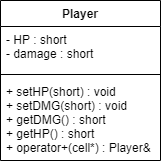

The diagram above was exported from draw.io. Its source (the exported page's mxGraphModel, read from the mxfile embedded in the PNG):
<mxGraphModel dx="351" dy="392" grid="1" gridSize="10" guides="1" tooltips="1" connect="1" arrows="1" fold="1" page="1" pageScale="1" pageWidth="827" pageHeight="1169" math="0" shadow="0">
  <root>
    <mxCell id="0" />
    <mxCell id="1" parent="0" />
    <mxCell id="UA-WL8V09nM_1LfDuTa7-36" value="Player" style="swimlane;fontStyle=1;align=center;verticalAlign=top;childLayout=stackLayout;horizontal=1;startSize=26;horizontalStack=0;resizeParent=1;resizeParentMax=0;resizeLast=0;collapsible=1;marginBottom=0;" vertex="1" parent="1">
      <mxGeometry x="300" y="220" width="160" height="160" as="geometry" />
    </mxCell>
    <mxCell id="UA-WL8V09nM_1LfDuTa7-37" value="- HP : short&#10;- damage : short" style="text;strokeColor=none;fillColor=none;align=left;verticalAlign=top;spacingLeft=4;spacingRight=4;overflow=hidden;rotatable=0;points=[[0,0.5],[1,0.5]];portConstraint=eastwest;" vertex="1" parent="UA-WL8V09nM_1LfDuTa7-36">
      <mxGeometry y="26" width="160" height="44" as="geometry" />
    </mxCell>
    <mxCell id="UA-WL8V09nM_1LfDuTa7-38" value="" style="line;strokeWidth=1;fillColor=none;align=left;verticalAlign=middle;spacingTop=-1;spacingLeft=3;spacingRight=3;rotatable=0;labelPosition=right;points=[];portConstraint=eastwest;" vertex="1" parent="UA-WL8V09nM_1LfDuTa7-36">
      <mxGeometry y="70" width="160" height="8" as="geometry" />
    </mxCell>
    <mxCell id="UA-WL8V09nM_1LfDuTa7-39" value="+ setHP(short) : void&#10;+ setDMG(short) : void&#10;+ getDMG() : short&#10;+ getHP() : short&#10;+ operator+(cell*) : Player&amp;" style="text;strokeColor=none;fillColor=none;align=left;verticalAlign=top;spacingLeft=4;spacingRight=4;overflow=hidden;rotatable=0;points=[[0,0.5],[1,0.5]];portConstraint=eastwest;" vertex="1" parent="UA-WL8V09nM_1LfDuTa7-36">
      <mxGeometry y="78" width="160" height="82" as="geometry" />
    </mxCell>
  </root>
</mxGraphModel>